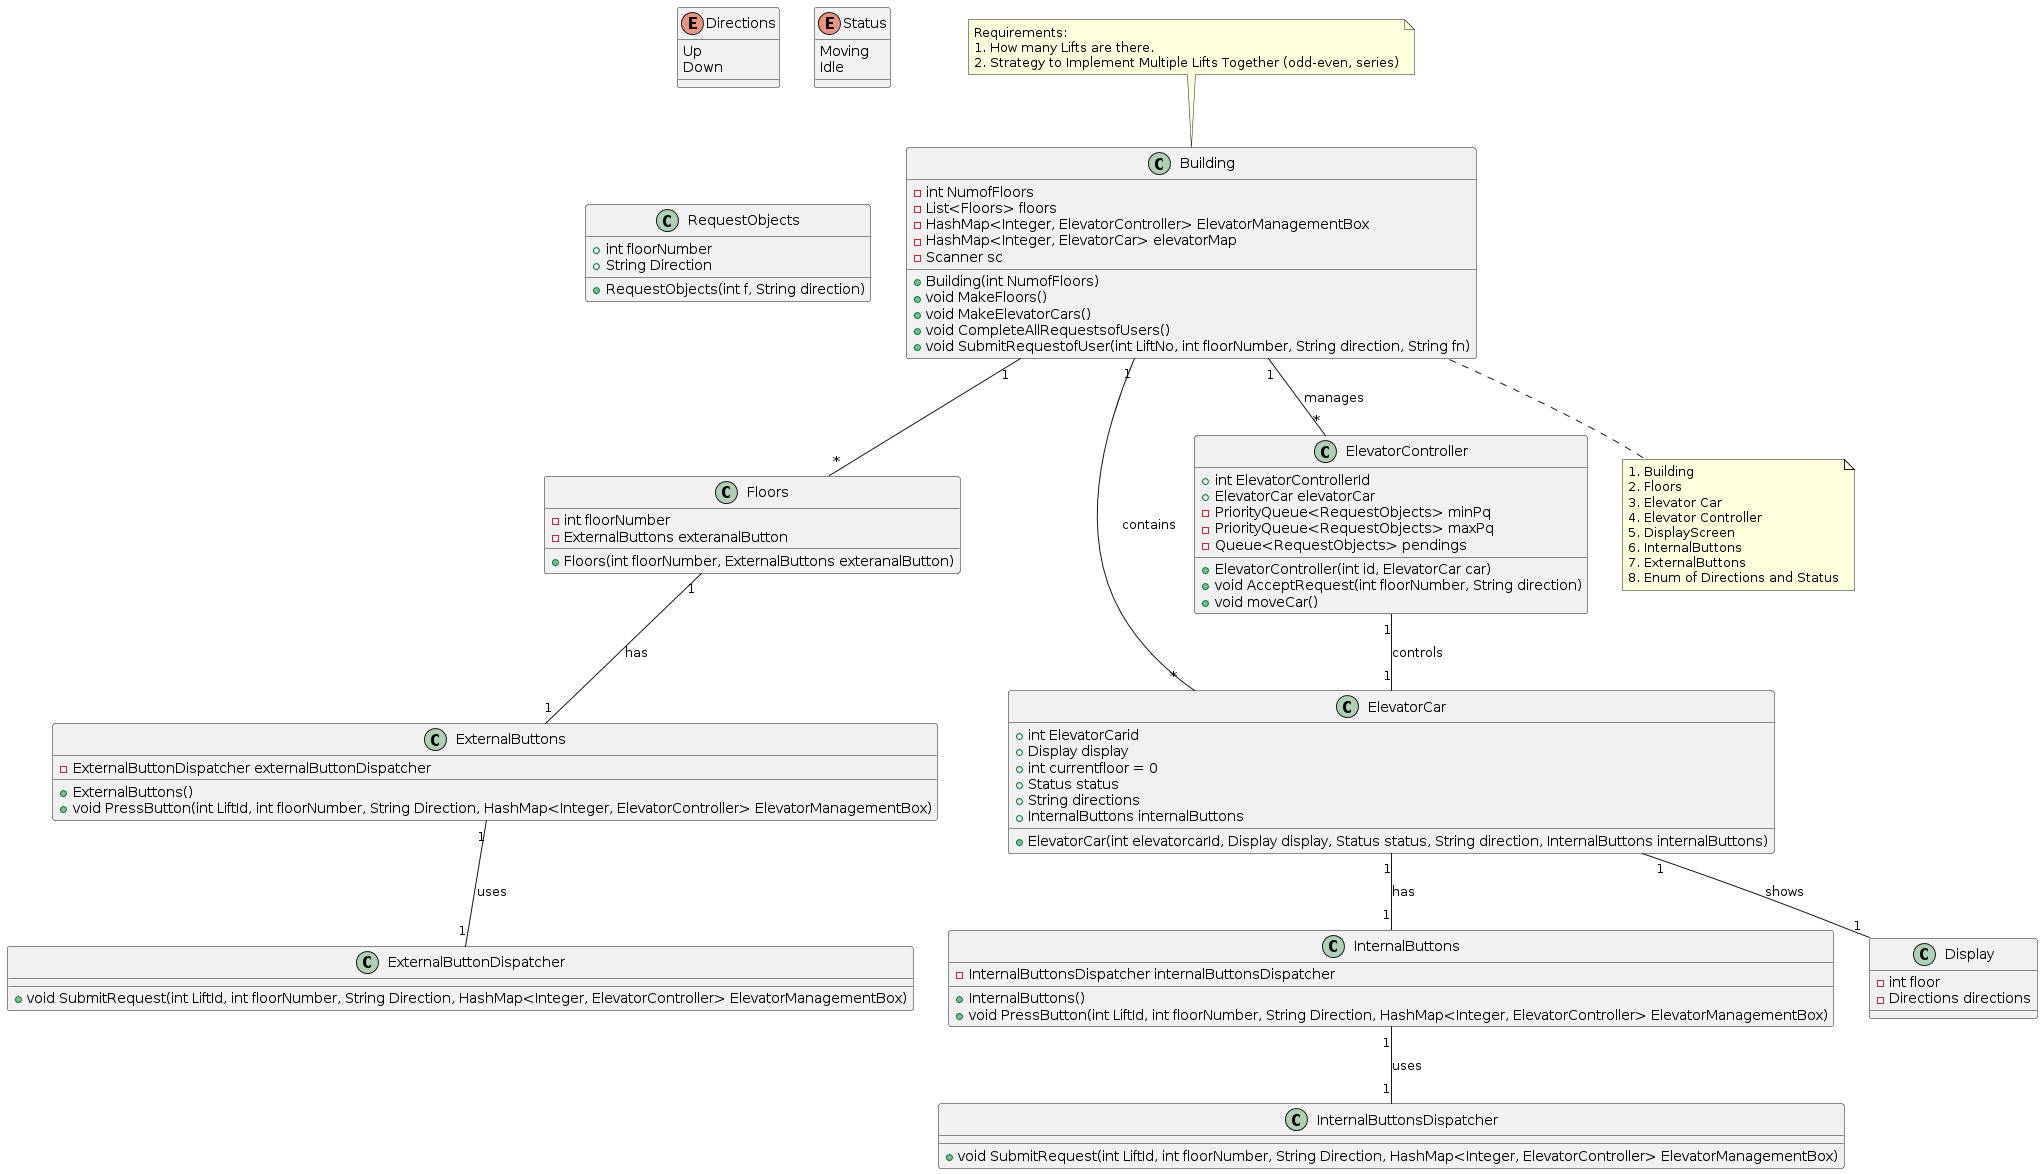

The diagram above was rendered by PlantUML. Its source (embedded in the PNG):
@startuml
' Define enums
enum Directions {
    Up
    Down
}

enum Status {
    Moving
    Idle
}

' Define the classes
class Building {
    - int NumofFloors
    - List<Floors> floors
    - HashMap<Integer, ElevatorController> ElevatorManagementBox
    - HashMap<Integer, ElevatorCar> elevatorMap
    - Scanner sc
    + Building(int NumofFloors)
    + void MakeFloors()
    + void MakeElevatorCars()
    + void CompleteAllRequestsofUsers()
    + void SubmitRequestofUser(int LiftNo, int floorNumber, String direction, String fn)
}

class Floors {
    - int floorNumber
    - ExternalButtons exteranalButton
    + Floors(int floorNumber, ExternalButtons exteranalButton)
}

class ElevatorCar {
    + int ElevatorCarid
    + Display display
    + int currentfloor = 0
    + Status status
    + String directions
    + InternalButtons internalButtons
    + ElevatorCar(int elevatorcarId, Display display, Status status, String direction, InternalButtons internalButtons)
}

class ElevatorController {
    + int ElevatorControllerId
    + ElevatorCar elevatorCar
    - PriorityQueue<RequestObjects> minPq
    - PriorityQueue<RequestObjects> maxPq
    - Queue<RequestObjects> pendings
    + ElevatorController(int id, ElevatorCar car)
    + void AcceptRequest(int floorNumber, String direction)
    + void moveCar()
}

class ExternalButtons {
    - ExternalButtonDispatcher externalButtonDispatcher
    + ExternalButtons()
    + void PressButton(int LiftId, int floorNumber, String Direction, HashMap<Integer, ElevatorController> ElevatorManagementBox)
}

class InternalButtons {
    - InternalButtonsDispatcher internalButtonsDispatcher
    + InternalButtons()
    + void PressButton(int LiftId, int floorNumber, String Direction, HashMap<Integer, ElevatorController> ElevatorManagementBox)
}

class ExternalButtonDispatcher {
    + void SubmitRequest(int LiftId, int floorNumber, String Direction, HashMap<Integer, ElevatorController> ElevatorManagementBox)
}

class InternalButtonsDispatcher {
    + void SubmitRequest(int LiftId, int floorNumber, String Direction, HashMap<Integer, ElevatorController> ElevatorManagementBox)
}

class Display {
    - int floor
    - Directions directions
}

class RequestObjects {
    + int floorNumber
    + String Direction
    + RequestObjects(int f, String direction)
}

' Define relationships
Building "1" -- "*" Floors
Building "1" -- "*" ElevatorCar : contains
Building "1" -- "*" ElevatorController : manages
Floors "1" -- "1" ExternalButtons : has
ElevatorCar "1" -- "1" Display : shows
ElevatorCar "1" -- "1" InternalButtons : has
ExternalButtons "1" -- "1" ExternalButtonDispatcher : uses
InternalButtons "1" -- "1" InternalButtonsDispatcher : uses
ElevatorController "1" -- "1" ElevatorCar : controls

' Add notes for objects
note "1. Building\n2. Floors\n3. Elevator Car\n4. Elevator Controller\n5. DisplayScreen\n6. InternalButtons\n7. ExternalButtons\n8. Enum of Directions and Status" as N1
Building .. N1

' Add requirements notes
note "Requirements:\n1. How many Lifts are there.\n2. Strategy to Implement Multiple Lifts Together (odd-even, series)" as N2
N2 .. Building
@enduml